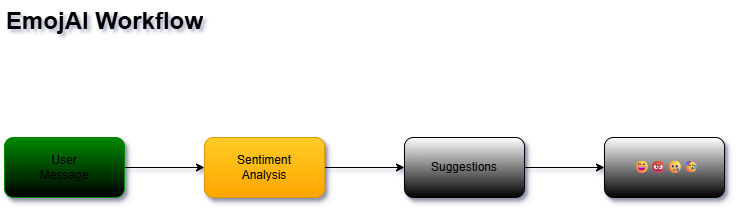

The diagram above was exported from draw.io. Its source (the exported page's mxGraphModel, read from the mxfile embedded in the PNG):
<mxGraphModel dx="1042" dy="614" grid="0" gridSize="10" guides="1" tooltips="1" connect="1" arrows="1" fold="1" page="0" pageScale="1" pageWidth="850" pageHeight="1100" background="light-dark(#FFFFFF,#FFFFFF)" math="0" shadow="1">
  <root>
    <mxCell id="0" />
    <mxCell id="1" parent="0" />
    <mxCell id="AUx_b9SkmVScQJuC2bXI-3" value="" style="edgeStyle=orthogonalEdgeStyle;rounded=0;orthogonalLoop=1;jettySize=auto;html=1;strokeColor=light-dark(#000000,#000000);" parent="1" source="AUx_b9SkmVScQJuC2bXI-1" target="AUx_b9SkmVScQJuC2bXI-2" edge="1">
      <mxGeometry relative="1" as="geometry" />
    </mxCell>
    <mxCell id="AUx_b9SkmVScQJuC2bXI-1" value="" style="rounded=1;whiteSpace=wrap;html=1;strokeColor=light-dark(#008A00,#CCFF99);fillColor=light-dark(#008A00,#FFFF66);fontColor=#ffffff;glass=0;shadow=1;gradientColor=light-dark(#000000,#99FF99);" parent="1" vertex="1">
      <mxGeometry x="10" y="230" width="120" height="60" as="geometry" />
    </mxCell>
    <mxCell id="AUx_b9SkmVScQJuC2bXI-5" value="" style="edgeStyle=orthogonalEdgeStyle;rounded=0;orthogonalLoop=1;jettySize=auto;html=1;strokeColor=light-dark(#000000,#000000);" parent="1" source="AUx_b9SkmVScQJuC2bXI-2" target="AUx_b9SkmVScQJuC2bXI-4" edge="1">
      <mxGeometry relative="1" as="geometry" />
    </mxCell>
    <mxCell id="AUx_b9SkmVScQJuC2bXI-2" value="" style="whiteSpace=wrap;html=1;rounded=1;strokeColor=#d79b00;fillColor=light-dark(#FFCD28,#FF8000);gradientColor=light-dark(#FFA500,#CCCC00);shadow=1;" parent="1" vertex="1">
      <mxGeometry x="210" y="230" width="120" height="60" as="geometry" />
    </mxCell>
    <mxCell id="AUx_b9SkmVScQJuC2bXI-7" value="" style="edgeStyle=orthogonalEdgeStyle;rounded=0;orthogonalLoop=1;jettySize=auto;html=1;strokeColor=light-dark(#000000,#000000);" parent="1" source="AUx_b9SkmVScQJuC2bXI-4" target="AUx_b9SkmVScQJuC2bXI-6" edge="1">
      <mxGeometry relative="1" as="geometry" />
    </mxCell>
    <mxCell id="AUx_b9SkmVScQJuC2bXI-4" value="" style="whiteSpace=wrap;html=1;rounded=1;strokeColor=light-dark(#000000,#660033);fillColor=light-dark(#FFFFFF,#FF66FF);gradientColor=light-dark(#000000,#FF99CC);shadow=1;" parent="1" vertex="1">
      <mxGeometry x="410" y="230" width="120" height="60" as="geometry" />
    </mxCell>
    <mxCell id="AUx_b9SkmVScQJuC2bXI-6" value="" style="whiteSpace=wrap;html=1;rounded=1;strokeColor=light-dark(#000000,#660033);fillColor=light-dark(#FFFFFF,#66FFFF);gradientColor=light-dark(#000000,#CCCCFF);shadow=1;" parent="1" vertex="1">
      <mxGeometry x="610" y="230" width="120" height="60" as="geometry" />
    </mxCell>
    <mxCell id="AUx_b9SkmVScQJuC2bXI-8" value="&lt;font style=&quot;color: light-dark(rgb(0, 0, 0), rgb(0, 0, 0));&quot;&gt;User Message&lt;/font&gt;" style="text;html=1;align=center;verticalAlign=middle;whiteSpace=wrap;rounded=0;" parent="1" vertex="1">
      <mxGeometry x="40" y="245" width="60" height="30" as="geometry" />
    </mxCell>
    <mxCell id="AUx_b9SkmVScQJuC2bXI-9" value="&lt;font style=&quot;color: light-dark(rgb(0, 0, 0), rgb(0, 0, 0));&quot;&gt;Sentiment Analysis&lt;/font&gt;" style="text;html=1;align=center;verticalAlign=middle;whiteSpace=wrap;rounded=0;" parent="1" vertex="1">
      <mxGeometry x="240" y="245" width="60" height="30" as="geometry" />
    </mxCell>
    <mxCell id="AUx_b9SkmVScQJuC2bXI-10" value="&lt;font style=&quot;color: light-dark(rgb(0, 0, 0), rgb(0, 0, 0));&quot;&gt;Suggestions&lt;/font&gt;" style="text;html=1;align=center;verticalAlign=middle;whiteSpace=wrap;rounded=0;" parent="1" vertex="1">
      <mxGeometry x="440" y="245" width="60" height="30" as="geometry" />
    </mxCell>
    <mxCell id="AUx_b9SkmVScQJuC2bXI-11" value="😄😡🥲🥳" style="text;html=1;align=center;verticalAlign=middle;whiteSpace=wrap;rounded=1;perimeterSpacing=0;strokeWidth=1;fillColor=none;strokeColor=none;dashed=1;dashPattern=1 4;shadow=1;" parent="1" vertex="1">
      <mxGeometry x="631" y="245" width="83" height="30" as="geometry" />
    </mxCell>
    <mxCell id="AUx_b9SkmVScQJuC2bXI-12" value="&lt;h1 style=&quot;margin-top: 0px;&quot;&gt;&lt;font style=&quot;color: light-dark(rgb(0, 0, 0), rgb(0, 0, 0));&quot;&gt;EmojAI Workflow&lt;/font&gt;&lt;/h1&gt;" style="text;html=1;whiteSpace=wrap;overflow=hidden;rounded=0;" parent="1" vertex="1">
      <mxGeometry x="10" y="93" width="214" height="42" as="geometry" />
    </mxCell>
  </root>
</mxGraphModel>